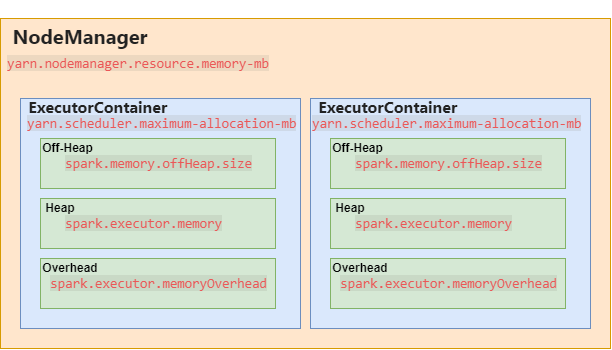

The diagram above was exported from draw.io. Its source (the exported page's mxGraphModel, read from the mxfile embedded in the PNG):
<mxGraphModel dx="989" dy="538" grid="1" gridSize="10" guides="1" tooltips="1" connect="1" arrows="1" fold="1" page="1" pageScale="1" pageWidth="1654" pageHeight="2336" math="0" shadow="0">
  <root>
    <mxCell id="0" />
    <mxCell id="1" parent="0" />
    <mxCell id="n_rcFrkvUi6g9hZtrebN-14" value="" style="rounded=0;whiteSpace=wrap;html=1;fillColor=#ffe6cc;strokeColor=#d79b00;" vertex="1" parent="1">
      <mxGeometry x="400" y="320" width="610" height="330" as="geometry" />
    </mxCell>
    <mxCell id="n_rcFrkvUi6g9hZtrebN-15" value="&#10;&lt;strong style=&quot;font-family: ui-sans-serif, -apple-system, BlinkMacSystemFont, &amp;quot;Segoe UI&amp;quot;, Helvetica, &amp;quot;Apple Color Emoji&amp;quot;, Arial, sans-serif, &amp;quot;Segoe UI Emoji&amp;quot;, &amp;quot;Segoe UI Symbol&amp;quot;; box-sizing: border-box; text-align: justify; color: rgb(34, 34, 34); font-size: 20px; font-style: normal; font-variant-ligatures: normal; font-variant-caps: normal; letter-spacing: normal; orphans: 2; text-indent: 0px; text-transform: none; widows: 2; word-spacing: 0px; -webkit-text-stroke-width: 0px; white-space: normal; text-decoration-thickness: initial; text-decoration-style: initial; text-decoration-color: initial;&quot;&gt;NodeManager&lt;/strong&gt;&#10;&#10;" style="text;html=1;align=center;verticalAlign=middle;whiteSpace=wrap;rounded=0;fontSize=20;" vertex="1" parent="1">
      <mxGeometry x="400" y="320" width="160" height="60" as="geometry" />
    </mxCell>
    <mxCell id="n_rcFrkvUi6g9hZtrebN-16" value="" style="rounded=0;whiteSpace=wrap;html=1;fillColor=#dae8fc;strokeColor=#6c8ebf;" vertex="1" parent="1">
      <mxGeometry x="420" y="400" width="280" height="230" as="geometry" />
    </mxCell>
    <mxCell id="n_rcFrkvUi6g9hZtrebN-17" value="&#10;&lt;strong style=&quot;font-family: ui-sans-serif, -apple-system, BlinkMacSystemFont, &amp;quot;Segoe UI&amp;quot;, Helvetica, &amp;quot;Apple Color Emoji&amp;quot;, Arial, sans-serif, &amp;quot;Segoe UI Emoji&amp;quot;, &amp;quot;Segoe UI Symbol&amp;quot;; box-sizing: border-box; text-align: justify; color: rgb(34, 34, 34); font-size: 16px; font-style: normal; font-variant-ligatures: normal; font-variant-caps: normal; letter-spacing: normal; orphans: 2; text-indent: 0px; text-transform: none; widows: 2; word-spacing: 0px; -webkit-text-stroke-width: 0px; white-space: normal; text-decoration-thickness: initial; text-decoration-style: initial; text-decoration-color: initial;&quot;&gt;ExecutorContainer&lt;/strong&gt;&lt;span style=&quot;color: rgb(34, 34, 34); font-family: ui-sans-serif, -apple-system, BlinkMacSystemFont, &amp;quot;Segoe UI&amp;quot;, Helvetica, &amp;quot;Apple Color Emoji&amp;quot;, Arial, sans-serif, &amp;quot;Segoe UI Emoji&amp;quot;, &amp;quot;Segoe UI Symbol&amp;quot;; font-size: 16px; font-style: normal; font-variant-ligatures: normal; font-variant-caps: normal; font-weight: 400; letter-spacing: normal; orphans: 2; text-align: justify; text-indent: 0px; text-transform: none; widows: 2; word-spacing: 0px; -webkit-text-stroke-width: 0px; white-space: normal; text-decoration-thickness: initial; text-decoration-style: initial; text-decoration-color: initial; display: inline !important; float: none;&quot;&gt;&lt;span&gt;&amp;nbsp;&lt;/span&gt;&lt;/span&gt;&#10;&#10;" style="text;html=1;align=center;verticalAlign=middle;whiteSpace=wrap;rounded=0;" vertex="1" parent="1">
      <mxGeometry x="420" y="400" width="160" height="30" as="geometry" />
    </mxCell>
    <UserObject label="&lt;span style=&quot;color: rgb(235, 87, 87); font-family: SFMono-Regular, Menlo, Consolas, &amp;quot;PT Mono&amp;quot;, &amp;quot;Liberation Mono&amp;quot;, Courier, monospace; font-size: 13.6px; font-style: normal; font-variant-ligatures: normal; font-variant-caps: normal; font-weight: 400; letter-spacing: normal; orphans: 2; text-align: justify; text-indent: 0px; text-transform: none; widows: 2; word-spacing: 0px; -webkit-text-stroke-width: 0px; white-space: normal; background-color: rgba(135, 131, 120, 0.15); text-decoration-thickness: initial; text-decoration-style: initial; text-decoration-color: initial; display: inline !important; float: none;&quot;&gt;yarn.nodemanager.resource.memory-mb&lt;/span&gt;" link="&lt;span style=&quot;color: rgb(235, 87, 87); font-family: SFMono-Regular, Menlo, Consolas, &amp;quot;PT Mono&amp;quot;, &amp;quot;Liberation Mono&amp;quot;, Courier, monospace; font-size: 13.6px; font-style: normal; font-variant-ligatures: normal; font-variant-caps: normal; font-weight: 400; letter-spacing: normal; orphans: 2; text-align: justify; text-indent: 0px; text-transform: none; widows: 2; word-spacing: 0px; -webkit-text-stroke-width: 0px; white-space: normal; background-color: rgba(135, 131, 120, 0.15); text-decoration-thickness: initial; text-decoration-style: initial; text-decoration-color: initial; display: inline !important; float: none;&quot;&gt;yarn.nodemanager.resource.memory-mb&lt;/span&gt;" id="n_rcFrkvUi6g9hZtrebN-20">
      <mxCell style="text;whiteSpace=wrap;html=1;" vertex="1" parent="1">
        <mxGeometry x="405" y="350" width="270" height="30" as="geometry" />
      </mxCell>
    </UserObject>
    <mxCell id="n_rcFrkvUi6g9hZtrebN-22" value="&lt;span style=&quot;color: rgb(235, 87, 87); font-family: SFMono-Regular, Menlo, Consolas, &amp;quot;PT Mono&amp;quot;, &amp;quot;Liberation Mono&amp;quot;, Courier, monospace; font-size: 13.6px; font-style: normal; font-variant-ligatures: normal; font-variant-caps: normal; font-weight: 400; letter-spacing: normal; orphans: 2; text-align: justify; text-indent: 0px; text-transform: none; widows: 2; word-spacing: 0px; -webkit-text-stroke-width: 0px; white-space: normal; background-color: rgba(135, 131, 120, 0.15); text-decoration-thickness: initial; text-decoration-style: initial; text-decoration-color: initial; display: inline !important; float: none;&quot;&gt;yarn.scheduler.maximum-allocation-mb&lt;/span&gt;" style="text;whiteSpace=wrap;html=1;" vertex="1" parent="1">
      <mxGeometry x="425" y="410" width="275" height="30" as="geometry" />
    </mxCell>
    <mxCell id="n_rcFrkvUi6g9hZtrebN-25" value="" style="group" vertex="1" connectable="0" parent="1">
      <mxGeometry x="440" y="440" width="235" height="50" as="geometry" />
    </mxCell>
    <mxCell id="n_rcFrkvUi6g9hZtrebN-18" value="" style="rounded=0;whiteSpace=wrap;html=1;fillColor=#d5e8d4;strokeColor=#82b366;" vertex="1" parent="n_rcFrkvUi6g9hZtrebN-25">
      <mxGeometry width="235" height="50" as="geometry" />
    </mxCell>
    <mxCell id="n_rcFrkvUi6g9hZtrebN-19" value="&lt;b&gt;Off-Heap&lt;/b&gt;" style="text;html=1;align=center;verticalAlign=middle;whiteSpace=wrap;rounded=0;" vertex="1" parent="n_rcFrkvUi6g9hZtrebN-25">
      <mxGeometry width="55" height="20" as="geometry" />
    </mxCell>
    <UserObject label="&lt;span style=&quot;color: rgb(235, 87, 87); font-family: SFMono-Regular, Menlo, Consolas, &amp;quot;PT Mono&amp;quot;, &amp;quot;Liberation Mono&amp;quot;, Courier, monospace; font-size: 13.6px; font-style: normal; font-variant-ligatures: normal; font-variant-caps: normal; font-weight: 400; letter-spacing: normal; orphans: 2; text-align: justify; text-indent: 0px; text-transform: none; widows: 2; word-spacing: 0px; -webkit-text-stroke-width: 0px; white-space: normal; background-color: rgba(135, 131, 120, 0.15); text-decoration-thickness: initial; text-decoration-style: initial; text-decoration-color: initial; display: inline !important; float: none;&quot;&gt;spark.&lt;span style=&quot;font-size: 13.6px;&quot;&gt;memory.&lt;/span&gt;offHeap.size&lt;/span&gt;" link="&lt;span style=&quot;color: rgb(235, 87, 87); font-family: SFMono-Regular, Menlo, Consolas, &amp;quot;PT Mono&amp;quot;, &amp;quot;Liberation Mono&amp;quot;, Courier, monospace; font-size: 13.6px; font-style: normal; font-variant-ligatures: normal; font-variant-caps: normal; font-weight: 400; letter-spacing: normal; orphans: 2; text-align: justify; text-indent: 0px; text-transform: none; widows: 2; word-spacing: 0px; -webkit-text-stroke-width: 0px; white-space: normal; background-color: rgba(135, 131, 120, 0.15); text-decoration-thickness: initial; text-decoration-style: initial; text-decoration-color: initial; display: inline !important; float: none;&quot;&gt;spark.executor.memory&lt;/span&gt;" id="n_rcFrkvUi6g9hZtrebN-24">
      <mxCell style="text;whiteSpace=wrap;html=1;" vertex="1" parent="n_rcFrkvUi6g9hZtrebN-25">
        <mxGeometry x="22.5" y="10" width="190" height="30" as="geometry" />
      </mxCell>
    </UserObject>
    <mxCell id="n_rcFrkvUi6g9hZtrebN-27" value="" style="group" vertex="1" connectable="0" parent="1">
      <mxGeometry x="440" y="500" width="235" height="50" as="geometry" />
    </mxCell>
    <mxCell id="n_rcFrkvUi6g9hZtrebN-28" value="" style="rounded=0;whiteSpace=wrap;html=1;fillColor=#d5e8d4;strokeColor=#82b366;" vertex="1" parent="n_rcFrkvUi6g9hZtrebN-27">
      <mxGeometry width="235" height="50" as="geometry" />
    </mxCell>
    <mxCell id="n_rcFrkvUi6g9hZtrebN-29" value="&lt;b&gt;Heap&lt;/b&gt;" style="text;html=1;align=center;verticalAlign=middle;whiteSpace=wrap;rounded=0;" vertex="1" parent="n_rcFrkvUi6g9hZtrebN-27">
      <mxGeometry width="40" height="20" as="geometry" />
    </mxCell>
    <UserObject label="&lt;span style=&quot;color: rgb(235, 87, 87); font-family: SFMono-Regular, Menlo, Consolas, &amp;quot;PT Mono&amp;quot;, &amp;quot;Liberation Mono&amp;quot;, Courier, monospace; font-size: 13.6px; text-align: justify; background-color: rgba(135, 131, 120, 0.15);&quot;&gt;spark.executor.memory&lt;/span&gt;" link="&lt;span style=&quot;color: rgb(235, 87, 87); font-family: SFMono-Regular, Menlo, Consolas, &amp;quot;PT Mono&amp;quot;, &amp;quot;Liberation Mono&amp;quot;, Courier, monospace; font-size: 13.6px; font-style: normal; font-variant-ligatures: normal; font-variant-caps: normal; font-weight: 400; letter-spacing: normal; orphans: 2; text-align: justify; text-indent: 0px; text-transform: none; widows: 2; word-spacing: 0px; -webkit-text-stroke-width: 0px; white-space: normal; background-color: rgba(135, 131, 120, 0.15); text-decoration-thickness: initial; text-decoration-style: initial; text-decoration-color: initial; display: inline !important; float: none;&quot;&gt;spark.executor.memory&lt;/span&gt;" id="n_rcFrkvUi6g9hZtrebN-30">
      <mxCell style="text;whiteSpace=wrap;html=1;" vertex="1" parent="n_rcFrkvUi6g9hZtrebN-27">
        <mxGeometry x="22.5" y="10" width="190" height="30" as="geometry" />
      </mxCell>
    </UserObject>
    <mxCell id="n_rcFrkvUi6g9hZtrebN-31" value="" style="group" vertex="1" connectable="0" parent="1">
      <mxGeometry x="440" y="560" width="235" height="50" as="geometry" />
    </mxCell>
    <mxCell id="n_rcFrkvUi6g9hZtrebN-32" value="" style="rounded=0;whiteSpace=wrap;html=1;fillColor=#d5e8d4;strokeColor=#82b366;" vertex="1" parent="n_rcFrkvUi6g9hZtrebN-31">
      <mxGeometry width="235" height="50" as="geometry" />
    </mxCell>
    <mxCell id="n_rcFrkvUi6g9hZtrebN-33" value="&lt;b&gt;Overhead&lt;/b&gt;" style="text;html=1;align=center;verticalAlign=middle;whiteSpace=wrap;rounded=0;" vertex="1" parent="n_rcFrkvUi6g9hZtrebN-31">
      <mxGeometry width="60" height="20" as="geometry" />
    </mxCell>
    <UserObject label="&lt;span style=&quot;color: rgb(235, 87, 87); font-family: SFMono-Regular, Menlo, Consolas, &amp;quot;PT Mono&amp;quot;, &amp;quot;Liberation Mono&amp;quot;, Courier, monospace; font-size: 13.6px; text-align: justify; background-color: rgba(135, 131, 120, 0.15);&quot;&gt;spark.executor.memoryOverhead&lt;/span&gt;" link="&lt;span style=&quot;color: rgb(235, 87, 87); font-family: SFMono-Regular, Menlo, Consolas, &amp;quot;PT Mono&amp;quot;, &amp;quot;Liberation Mono&amp;quot;, Courier, monospace; font-size: 13.6px; font-style: normal; font-variant-ligatures: normal; font-variant-caps: normal; font-weight: 400; letter-spacing: normal; orphans: 2; text-align: justify; text-indent: 0px; text-transform: none; widows: 2; word-spacing: 0px; -webkit-text-stroke-width: 0px; white-space: normal; background-color: rgba(135, 131, 120, 0.15); text-decoration-thickness: initial; text-decoration-style: initial; text-decoration-color: initial; display: inline !important; float: none;&quot;&gt;spark.executor.memory&lt;/span&gt;" id="n_rcFrkvUi6g9hZtrebN-34">
      <mxCell style="text;whiteSpace=wrap;html=1;" vertex="1" parent="n_rcFrkvUi6g9hZtrebN-31">
        <mxGeometry x="7.5" y="10" width="220" height="30" as="geometry" />
      </mxCell>
    </UserObject>
    <mxCell id="n_rcFrkvUi6g9hZtrebN-35" value="" style="rounded=0;whiteSpace=wrap;html=1;fillColor=#dae8fc;strokeColor=#6c8ebf;" vertex="1" parent="1">
      <mxGeometry x="710" y="400" width="280" height="230" as="geometry" />
    </mxCell>
    <mxCell id="n_rcFrkvUi6g9hZtrebN-36" value="&#10;&lt;strong style=&quot;font-family: ui-sans-serif, -apple-system, BlinkMacSystemFont, &amp;quot;Segoe UI&amp;quot;, Helvetica, &amp;quot;Apple Color Emoji&amp;quot;, Arial, sans-serif, &amp;quot;Segoe UI Emoji&amp;quot;, &amp;quot;Segoe UI Symbol&amp;quot;; box-sizing: border-box; text-align: justify; color: rgb(34, 34, 34); font-size: 16px; font-style: normal; font-variant-ligatures: normal; font-variant-caps: normal; letter-spacing: normal; orphans: 2; text-indent: 0px; text-transform: none; widows: 2; word-spacing: 0px; -webkit-text-stroke-width: 0px; white-space: normal; text-decoration-thickness: initial; text-decoration-style: initial; text-decoration-color: initial;&quot;&gt;ExecutorContainer&lt;/strong&gt;&lt;span style=&quot;color: rgb(34, 34, 34); font-family: ui-sans-serif, -apple-system, BlinkMacSystemFont, &amp;quot;Segoe UI&amp;quot;, Helvetica, &amp;quot;Apple Color Emoji&amp;quot;, Arial, sans-serif, &amp;quot;Segoe UI Emoji&amp;quot;, &amp;quot;Segoe UI Symbol&amp;quot;; font-size: 16px; font-style: normal; font-variant-ligatures: normal; font-variant-caps: normal; font-weight: 400; letter-spacing: normal; orphans: 2; text-align: justify; text-indent: 0px; text-transform: none; widows: 2; word-spacing: 0px; -webkit-text-stroke-width: 0px; white-space: normal; text-decoration-thickness: initial; text-decoration-style: initial; text-decoration-color: initial; display: inline !important; float: none;&quot;&gt;&lt;span&gt;&amp;nbsp;&lt;/span&gt;&lt;/span&gt;&#10;&#10;" style="text;html=1;align=center;verticalAlign=middle;whiteSpace=wrap;rounded=0;" vertex="1" parent="1">
      <mxGeometry x="710" y="400" width="160" height="30" as="geometry" />
    </mxCell>
    <mxCell id="n_rcFrkvUi6g9hZtrebN-37" value="" style="group" vertex="1" connectable="0" parent="1">
      <mxGeometry x="730" y="440" width="235" height="50" as="geometry" />
    </mxCell>
    <mxCell id="n_rcFrkvUi6g9hZtrebN-38" value="" style="rounded=0;whiteSpace=wrap;html=1;fillColor=#d5e8d4;strokeColor=#82b366;" vertex="1" parent="n_rcFrkvUi6g9hZtrebN-37">
      <mxGeometry width="235" height="50" as="geometry" />
    </mxCell>
    <mxCell id="n_rcFrkvUi6g9hZtrebN-39" value="&lt;b&gt;Off-Heap&lt;/b&gt;" style="text;html=1;align=center;verticalAlign=middle;whiteSpace=wrap;rounded=0;" vertex="1" parent="n_rcFrkvUi6g9hZtrebN-37">
      <mxGeometry width="55" height="20" as="geometry" />
    </mxCell>
    <UserObject label="&lt;span style=&quot;color: rgb(235, 87, 87); font-family: SFMono-Regular, Menlo, Consolas, &amp;quot;PT Mono&amp;quot;, &amp;quot;Liberation Mono&amp;quot;, Courier, monospace; font-size: 13.6px; font-style: normal; font-variant-ligatures: normal; font-variant-caps: normal; font-weight: 400; letter-spacing: normal; orphans: 2; text-align: justify; text-indent: 0px; text-transform: none; widows: 2; word-spacing: 0px; -webkit-text-stroke-width: 0px; white-space: normal; background-color: rgba(135, 131, 120, 0.15); text-decoration-thickness: initial; text-decoration-style: initial; text-decoration-color: initial; display: inline !important; float: none;&quot;&gt;spark.&lt;span style=&quot;font-size: 13.6px;&quot;&gt;memory.&lt;/span&gt;offHeap.size&lt;/span&gt;" link="&lt;span style=&quot;color: rgb(235, 87, 87); font-family: SFMono-Regular, Menlo, Consolas, &amp;quot;PT Mono&amp;quot;, &amp;quot;Liberation Mono&amp;quot;, Courier, monospace; font-size: 13.6px; font-style: normal; font-variant-ligatures: normal; font-variant-caps: normal; font-weight: 400; letter-spacing: normal; orphans: 2; text-align: justify; text-indent: 0px; text-transform: none; widows: 2; word-spacing: 0px; -webkit-text-stroke-width: 0px; white-space: normal; background-color: rgba(135, 131, 120, 0.15); text-decoration-thickness: initial; text-decoration-style: initial; text-decoration-color: initial; display: inline !important; float: none;&quot;&gt;spark.executor.memory&lt;/span&gt;" id="n_rcFrkvUi6g9hZtrebN-40">
      <mxCell style="text;whiteSpace=wrap;html=1;" vertex="1" parent="n_rcFrkvUi6g9hZtrebN-37">
        <mxGeometry x="22.5" y="10" width="190" height="30" as="geometry" />
      </mxCell>
    </UserObject>
    <mxCell id="n_rcFrkvUi6g9hZtrebN-41" value="" style="group" vertex="1" connectable="0" parent="1">
      <mxGeometry x="730" y="500" width="235" height="50" as="geometry" />
    </mxCell>
    <mxCell id="n_rcFrkvUi6g9hZtrebN-42" value="" style="rounded=0;whiteSpace=wrap;html=1;fillColor=#d5e8d4;strokeColor=#82b366;" vertex="1" parent="n_rcFrkvUi6g9hZtrebN-41">
      <mxGeometry width="235" height="50" as="geometry" />
    </mxCell>
    <mxCell id="n_rcFrkvUi6g9hZtrebN-43" value="&lt;b&gt;Heap&lt;/b&gt;" style="text;html=1;align=center;verticalAlign=middle;whiteSpace=wrap;rounded=0;" vertex="1" parent="n_rcFrkvUi6g9hZtrebN-41">
      <mxGeometry width="40" height="20" as="geometry" />
    </mxCell>
    <UserObject label="&lt;span style=&quot;color: rgb(235, 87, 87); font-family: SFMono-Regular, Menlo, Consolas, &amp;quot;PT Mono&amp;quot;, &amp;quot;Liberation Mono&amp;quot;, Courier, monospace; font-size: 13.6px; text-align: justify; background-color: rgba(135, 131, 120, 0.15);&quot;&gt;spark.executor.memory&lt;/span&gt;" link="&lt;span style=&quot;color: rgb(235, 87, 87); font-family: SFMono-Regular, Menlo, Consolas, &amp;quot;PT Mono&amp;quot;, &amp;quot;Liberation Mono&amp;quot;, Courier, monospace; font-size: 13.6px; font-style: normal; font-variant-ligatures: normal; font-variant-caps: normal; font-weight: 400; letter-spacing: normal; orphans: 2; text-align: justify; text-indent: 0px; text-transform: none; widows: 2; word-spacing: 0px; -webkit-text-stroke-width: 0px; white-space: normal; background-color: rgba(135, 131, 120, 0.15); text-decoration-thickness: initial; text-decoration-style: initial; text-decoration-color: initial; display: inline !important; float: none;&quot;&gt;spark.executor.memory&lt;/span&gt;" id="n_rcFrkvUi6g9hZtrebN-44">
      <mxCell style="text;whiteSpace=wrap;html=1;" vertex="1" parent="n_rcFrkvUi6g9hZtrebN-41">
        <mxGeometry x="22.5" y="10" width="190" height="30" as="geometry" />
      </mxCell>
    </UserObject>
    <mxCell id="n_rcFrkvUi6g9hZtrebN-45" value="" style="group" vertex="1" connectable="0" parent="1">
      <mxGeometry x="730" y="560" width="235" height="50" as="geometry" />
    </mxCell>
    <mxCell id="n_rcFrkvUi6g9hZtrebN-46" value="" style="rounded=0;whiteSpace=wrap;html=1;fillColor=#d5e8d4;strokeColor=#82b366;" vertex="1" parent="n_rcFrkvUi6g9hZtrebN-45">
      <mxGeometry width="235" height="50" as="geometry" />
    </mxCell>
    <mxCell id="n_rcFrkvUi6g9hZtrebN-47" value="&lt;b&gt;Overhead&lt;/b&gt;" style="text;html=1;align=center;verticalAlign=middle;whiteSpace=wrap;rounded=0;" vertex="1" parent="n_rcFrkvUi6g9hZtrebN-45">
      <mxGeometry width="60" height="20" as="geometry" />
    </mxCell>
    <UserObject label="&lt;span style=&quot;color: rgb(235, 87, 87); font-family: SFMono-Regular, Menlo, Consolas, &amp;quot;PT Mono&amp;quot;, &amp;quot;Liberation Mono&amp;quot;, Courier, monospace; font-size: 13.6px; text-align: justify; background-color: rgba(135, 131, 120, 0.15);&quot;&gt;spark.executor.memoryOverhead&lt;/span&gt;" link="&lt;span style=&quot;color: rgb(235, 87, 87); font-family: SFMono-Regular, Menlo, Consolas, &amp;quot;PT Mono&amp;quot;, &amp;quot;Liberation Mono&amp;quot;, Courier, monospace; font-size: 13.6px; font-style: normal; font-variant-ligatures: normal; font-variant-caps: normal; font-weight: 400; letter-spacing: normal; orphans: 2; text-align: justify; text-indent: 0px; text-transform: none; widows: 2; word-spacing: 0px; -webkit-text-stroke-width: 0px; white-space: normal; background-color: rgba(135, 131, 120, 0.15); text-decoration-thickness: initial; text-decoration-style: initial; text-decoration-color: initial; display: inline !important; float: none;&quot;&gt;spark.executor.memory&lt;/span&gt;" id="n_rcFrkvUi6g9hZtrebN-48">
      <mxCell style="text;whiteSpace=wrap;html=1;" vertex="1" parent="n_rcFrkvUi6g9hZtrebN-45">
        <mxGeometry x="7.5" y="10" width="220" height="30" as="geometry" />
      </mxCell>
    </UserObject>
    <mxCell id="n_rcFrkvUi6g9hZtrebN-49" value="&lt;span style=&quot;color: rgb(235, 87, 87); font-family: SFMono-Regular, Menlo, Consolas, &amp;quot;PT Mono&amp;quot;, &amp;quot;Liberation Mono&amp;quot;, Courier, monospace; font-size: 13.6px; font-style: normal; font-variant-ligatures: normal; font-variant-caps: normal; font-weight: 400; letter-spacing: normal; orphans: 2; text-align: justify; text-indent: 0px; text-transform: none; widows: 2; word-spacing: 0px; -webkit-text-stroke-width: 0px; white-space: normal; background-color: rgba(135, 131, 120, 0.15); text-decoration-thickness: initial; text-decoration-style: initial; text-decoration-color: initial; display: inline !important; float: none;&quot;&gt;yarn.scheduler.maximum-allocation-mb&lt;/span&gt;" style="text;whiteSpace=wrap;html=1;" vertex="1" parent="1">
      <mxGeometry x="710" y="410" width="280" height="30" as="geometry" />
    </mxCell>
  </root>
</mxGraphModel>